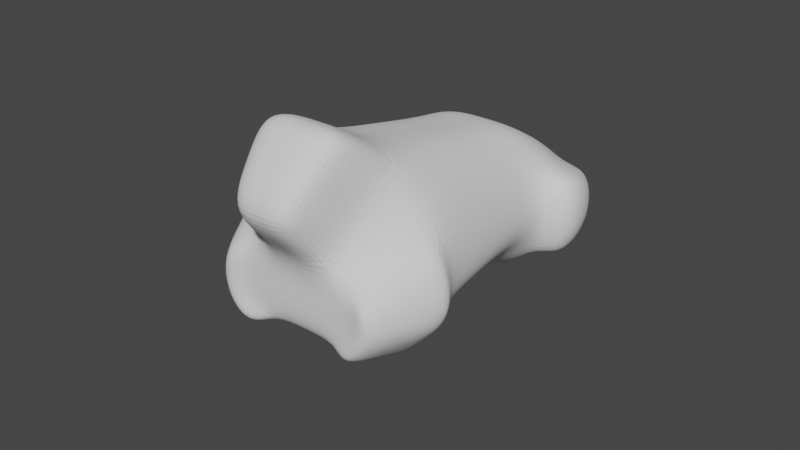 # Source: parts_body_a11_goat.blend  (saved by Blender 3.4.6; exported with 4.5.12 LTS)
import bpy
from mathutils import Matrix  # noqa: F401  (used for matrix-valued properties, if any)

bpy.ops.wm.read_factory_settings(use_empty=True)
scene = bpy.context.scene
scene.name = 'Scene'

# ---- collections
col_collection = bpy.data.collections.new('Collection'); scene.collection.children.link(col_collection)

# ---- world
world_world = bpy.data.worlds.new('World'); scene.world = world_world
world_world.use_nodes = True; world_world.node_tree.nodes.clear()
_N = world_world.node_tree.nodes; _L = world_world.node_tree.links
n0 = _N.new('ShaderNodeOutputWorld'); n0.name = 'World Output'; n0.location = (300, 300)
n1 = _N.new('ShaderNodeBackground'); n1.name = 'Background'; n1.location = (10, 300)
n1.inputs[0].default_value = (0.05088, 0.05088, 0.05088, 1.0)
_L.new(n1.outputs[0], n0.inputs[0])
n0.is_active_output = True
world_world.color = (0.05088, 0.05088, 0.05088)
world_world.use_sun_shadow = False
world_world.sun_shadow_jitter_overblur = 0.0

# ---- meshes
me_x = bpy.data.meshes.new('立方体')
me_x.from_pydata([(-0.9484, -0.8499, -1.353), (-0.9484, -0.983, -0.5107), (-0.651, 1.244, 0.6009), (-0.651, 1.151, 1.194), (0.8813, -0.8592, -1.294), (0.9829, -0.975, -0.5612), (0.6035, 1.238, 0.6424), (0.6732, 1.156, 1.159), (-1.18, 0.4157, -0.2153), (-1.18, 0.2418, 0.9494), (1.098, 0.3989, -0.1088), (1.224, 0.2562, 0.8582), (-1.453, -0.3879, -1.02), (1.508, -0.5852, 0.2911), (-1.453, -0.603, 0.4043), (1.352, -0.4088, -0.8878), (-1.218, 0.724, 1.267), (1.133, 0.9239, 0.001195), (-1.218, 0.939, -0.09399), (1.263, 0.7369, 1.186), (-0.0005025, 1.262, 0.4883), (-0.0005025, 1.133, 1.307), (0.00031, -0.8247, -1.512), (0.00031, -1.008, -0.3509), (0.0009517, 0.1821, 1.469), (0.0009517, 0.4613, -0.5043), (0.001637, -0.7756, 1.133), (0.001637, -0.3313, -1.378), (0.001063, 0.9798, -0.3523), (0.001063, 0.6832, 1.526), (-0.378, 1.262, 0.4883), (-0.5503, -1.008, -0.3509), (-0.6846, 0.4613, -0.5043), (-0.8425, -0.3313, -1.378), (-0.7062, 0.9798, -0.3523), (-0.378, 1.133, 1.307), (-0.5503, -0.8247, -1.512), (-0.6846, 0.1821, 1.469), (-0.8425, -0.7756, 1.133), (-0.7062, 0.6832, 1.526), (0.377, 1.133, 1.307), (0.5509, -0.8247, -1.512), (0.6865, 0.1821, 1.469), (0.8458, -0.7756, 1.133), (0.7083, 0.6832, 1.526), (0.377, 1.262, 0.4883), (0.5509, -1.008, -0.3509), (0.6865, 0.4613, -0.5043), (0.8458, -0.3313, -1.378), (0.7083, 0.9798, -0.3523), (-1.101, -0.9165, -0.9316), (-0.7555, 1.198, 0.8976), (0.7545, 1.198, 0.8976), (1.101, -0.9165, -0.9316), (1.372, 0.362, 0.1881), (-1.37, 0.362, 0.1881), (-1.687, -0.4538, -0.5402), (1.69, -0.4538, -0.5402), (-1.572, 0.7499, 1.289), (0.00031, -0.9165, -0.9316), (-0.0005025, 1.198, 0.8976), (-0.378, 1.198, 0.8976), (-0.5503, -0.9165, -0.9316), (0.5509, -0.9165, -0.9316), (0.377, 1.198, 0.8976), (-1.199, 0.7106, -0.3336), (1.244, 0.4965, 1.022), (-1.199, 0.4829, 1.108), (1.115, 0.6947, -0.2328), (0.001007, 0.7538, -0.6073), (0.001007, 0.4257, 1.613), (-0.6954, 0.7538, -0.6073), (-0.6954, 0.4257, 1.613), (0.6974, 0.4257, 1.613), (0.6974, 0.7538, -0.6073), (-1.392, 0.5967, 0.3874), (1.394, 0.5967, 0.3874), (1.192, 1.215, 0.8717), (1.041, 1.256, 0.6165), (1.571, 0.9621, -0.007264), (1.553, 0.7329, -0.2413), (1.111, 1.174, 1.133), (1.701, 0.7751, 1.177), (1.853, 0.8697, 0.5783), (1.682, 0.5347, 1.014), (1.832, 0.6349, 0.3789), (-1.005, 1.16, 1.202), (-1.11, 1.207, 0.9057), (-1.005, 1.254, 0.609), (-1.553, 0.5087, 1.13), (-1.572, 0.9648, -0.07203), (-1.767, 0.8574, 0.6087), (-1.746, 0.6226, 0.4094), (-1.553, 0.7365, -0.3117), (1.246, -0.7801, -0.135), (-1.201, -0.793, -0.05318), (-1.282, -0.8907, -1.56), (0.0009734, -0.578, -1.445), (-0.6964, -0.578, -1.445), (-0.6964, -0.8919, 0.3909), (0.6983, -0.8919, 0.3909), (0.6983, -0.578, -1.445), (-1.534, -0.6597, -1.394), (-1.317, -0.1806, 0.6769), (1.225, -0.004945, -0.4983), (-1.317, 0.0139, -0.6176), (1.366, -0.1645, 0.5747), (0.001294, 0.06504, -0.9413), (0.001294, -0.2967, 1.301), (-0.7636, 0.06504, -0.9413), (-0.7636, -0.2967, 1.301), (0.7662, -0.2967, 1.301), (0.7662, 0.06504, -0.9413), (1.531, -0.0459, -0.1761), (-1.528, -0.0459, -0.1761), (1.507, -0.8063, -0.2965), (1.244, -1.001, -0.7226), (1.363, -0.9427, -1.093), (1.143, -0.8854, -1.455), (0.8123, -0.8509, -1.674), (1.378, -0.6602, -1.252), (1.614, -0.435, -1.049), (1.951, -0.48, -0.7017), (1.107, -0.3575, -1.54), (0.9597, -0.6042, -1.607), (1.769, -0.6113, 0.1297), (1.657, -0.7113, -0.8974), (-1.434, -0.9572, -1.139), (-1.282, -1.024, -0.7182), (-1.534, -0.8338, -0.2607), (-1.786, -0.6438, 0.1968), (-2.02, -0.4945, -0.7477), (-1.786, -0.4287, -1.227), (-1.176, -0.372, -1.586), (-0.8835, -0.8654, -1.72), (-1.03, -0.6187, -1.653), (-1.727, -0.7259, -0.9434), (0.5509, -1.445, 0.01753), (0.00031, -1.445, 0.01753), (-0.8425, -1.213, 1.501), (0.001637, -1.213, 1.501), (0.0009734, -1.329, 0.7594), (-0.5503, -1.445, 0.01753), (-0.6964, -1.329, 0.7594), (0.8458, -1.213, 1.501), (0.6983, -1.329, 0.7594)], [], [(16, 3, 86, 58), (64, 40, 7, 52), (57, 13, 125, 122), (62, 31, 1, 50), (5, 53, 117, 116), (99, 95, 1, 31), (72, 67, 9, 37), (74, 68, 10, 47), (76, 66, 11, 54), (114, 103, 9, 55), (36, 0, 96, 134), (110, 103, 14, 38), (112, 104, 15, 48), (113, 106, 13, 57), (66, 76, 85, 84), (45, 6, 17, 49), (35, 3, 16, 39), (67, 16, 58, 89), (40, 21, 29, 44), (30, 20, 28, 34), (109, 107, 27, 33), (111, 108, 26, 43), (71, 69, 25, 32), (73, 70, 24, 42), (100, 43, 144, 145), (98, 97, 22, 36), (63, 46, 23, 59), (61, 35, 21, 60), (51, 3, 35, 61), (56, 12, 132, 131), (65, 71, 32, 8), (105, 109, 33, 12), (2, 30, 34, 18), (21, 35, 39, 29), (108, 110, 38, 26), (70, 72, 37, 24), (26, 38, 139, 140), (59, 23, 31, 62), (53, 5, 46, 63), (94, 100, 46, 5), (66, 73, 42, 11), (106, 111, 43, 13), (7, 40, 44, 19), (20, 45, 49, 28), (107, 112, 48, 27), (69, 74, 47, 25), (97, 101, 41, 22), (60, 21, 40, 64), (20, 60, 64, 45), (4, 53, 63, 41), (22, 59, 62, 36), (2, 51, 61, 30), (30, 61, 60, 20), (41, 63, 59, 22), (2, 18, 90, 88), (19, 66, 84, 82), (104, 113, 57, 15), (14, 56, 131, 130), (105, 114, 55, 8), (68, 76, 54, 10), (36, 62, 50, 0), (15, 57, 122, 121), (45, 64, 52, 6), (51, 2, 88, 87), (76, 68, 80, 85), (8, 55, 75, 65), (28, 49, 74, 69), (19, 44, 73, 66), (29, 39, 72, 70), (18, 34, 71, 65), (44, 29, 70, 73), (34, 28, 69, 71), (55, 9, 67, 75), (52, 7, 81, 77), (49, 17, 68, 74), (39, 16, 67, 72), (77, 81, 82, 83), (78, 77, 83, 79), (79, 83, 85, 80), (83, 82, 84, 85), (6, 52, 77, 78), (7, 19, 82, 81), (17, 6, 78, 79), (68, 17, 79, 80), (91, 58, 86, 87), (92, 89, 58, 91), (93, 92, 91, 90), (90, 91, 87, 88), (65, 75, 92, 93), (3, 51, 87, 86), (18, 65, 93, 90), (75, 67, 89, 92), (4, 41, 119, 118), (33, 98, 135, 133), (27, 48, 101, 97), (13, 43, 100, 94), (31, 23, 138, 142), (98, 36, 134, 135), (33, 27, 97, 98), (43, 26, 140, 144), (1, 95, 129, 128), (38, 14, 95, 99), (101, 48, 123, 124), (48, 15, 121, 123), (12, 56, 114, 105), (10, 54, 113, 104), (25, 47, 112, 107), (11, 42, 111, 106), (24, 37, 110, 108), (8, 32, 109, 105), (42, 24, 108, 111), (32, 25, 107, 109), (54, 11, 106, 113), (47, 10, 104, 112), (37, 9, 103, 110), (56, 14, 103, 114), (126, 115, 116, 117), (124, 120, 118, 119), (120, 126, 117, 118), (121, 122, 126, 120), (123, 121, 120, 124), (122, 125, 115, 126), (94, 5, 116, 115), (13, 94, 115, 125), (53, 4, 118, 117), (41, 101, 124, 119), (136, 129, 130, 131), (102, 135, 134, 96), (102, 136, 131, 132), (96, 127, 136, 102), (132, 133, 135, 102), (127, 128, 129, 136), (0, 50, 127, 96), (50, 1, 128, 127), (95, 14, 130, 129), (12, 33, 133, 132), (145, 141, 138, 137), (141, 143, 142, 138), (140, 139, 143, 141), (144, 140, 141, 145), (46, 100, 145, 137), (99, 31, 142, 143), (23, 46, 137, 138), (38, 99, 143, 139)])
_uv = me_x.uv_layers.new(name='UVマップ')
_uv.uv.foreach_set('vector', [0.875, 0.5625, 0.875, 0.5, 0.875, 0.5, 0.875, 0.5625, 0.5, 0.4375, 0.625, 0.4375, 0.625, 0.5, 0.5, 0.5, 0.5, 0.6884, 0.625, 0.6884, 0.625, 0.6884, 0.5, 0.6884, 0.5, 0.9375, 0.625, 0.9375, 0.625, 1.0, 0.5, 1.0, 0.625, 0.75, 0.5, 0.75, 0.5, 0.75, 0.625, 0.75, 0.8125, 0.7192, 0.875, 0.7192, 0.875, 0.75, 0.8125, 0.75, 0.8125, 0.5938, 0.875, 0.5938, 0.875, 0.625, 0.8125, 0.625, 0.3125, 0.5937, 0.375, 0.5938, 0.375, 0.625, 0.3125, 0.625, 0.5, 0.5938, 0.625, 0.5938, 0.625, 0.625, 0.5, 0.625, 0.5, 0.09328, 0.625, 0.09328, 0.625, 0.125, 0.5, 0.125, 0.375, 0.9375, 0.375, 1.0, 0.375, 1.0, 0.375, 0.9375, 0.8125, 0.6567, 0.875, 0.6567, 0.875, 0.6884, 0.8125, 0.6884, 0.3125, 0.6567, 0.375, 0.6567, 0.375, 0.6884, 0.3125, 0.6884, 0.5, 0.6567, 0.625, 0.6567, 0.625, 0.6884, 0.5, 0.6884, 0.625, 0.5938, 0.5, 0.5938, 0.5, 0.5938, 0.625, 0.5938, 0.3125, 0.5, 0.375, 0.5, 0.375, 0.5625, 0.3125, 0.5625, 0.8125, 0.5, 0.875, 0.5, 0.875, 0.5625, 0.8125, 0.5625, 0.875, 0.5938, 0.875, 0.5625, 0.875, 0.5625, 0.875, 0.5938, 0.6875, 0.5, 0.75, 0.5, 0.75, 0.5625, 0.6875, 0.5625, 0.1875, 0.5, 0.25, 0.5, 0.25, 0.5625, 0.1875, 0.5625, 0.1875, 0.6567, 0.25, 0.6567, 0.25, 0.6884, 0.1875, 0.6884, 0.6875, 0.6567, 0.75, 0.6567, 0.75, 0.6884, 0.6875, 0.6884, 0.1875, 0.5938, 0.25, 0.5938, 0.25, 0.625, 0.1875, 0.625, 0.6875, 0.5938, 0.75, 0.5938, 0.75, 0.625, 0.6875, 0.625, 0.6875, 0.7192, 0.6875, 0.6884, 0.6875, 0.6884, 0.6875, 0.7192, 0.1875, 0.7192, 0.25, 0.7192, 0.25, 0.75, 0.1875, 0.75, 0.5, 0.8125, 0.625, 0.8125, 0.625, 0.875, 0.5, 0.875, 0.5, 0.3125, 0.625, 0.3125, 0.625, 0.375, 0.5, 0.375, 0.5, 0.25, 0.625, 0.25, 0.625, 0.3125, 0.5, 0.3125, 0.5, 0.06157, 0.375, 0.06157, 0.375, 0.06157, 0.5, 0.06157, 0.125, 0.5938, 0.1875, 0.5938, 0.1875, 0.625, 0.125, 0.625, 0.125, 0.6567, 0.1875, 0.6567, 0.1875, 0.6884, 0.125, 0.6884, 0.125, 0.5, 0.1875, 0.5, 0.1875, 0.5625, 0.125, 0.5625, 0.75, 0.5, 0.8125, 0.5, 0.8125, 0.5625, 0.75, 0.5625, 0.75, 0.6567, 0.8125, 0.6567, 0.8125, 0.6884, 0.75, 0.6884, 0.75, 0.5938, 0.8125, 0.5938, 0.8125, 0.625, 0.75, 0.625, 0.75, 0.6884, 0.8125, 0.6884, 0.8125, 0.6884, 0.75, 0.6884, 0.5, 0.875, 0.625, 0.875, 0.625, 0.9375, 0.5, 0.9375, 0.5, 0.75, 0.625, 0.75, 0.625, 0.8125, 0.5, 0.8125, 0.625, 0.7192, 0.6875, 0.7192, 0.6875, 0.75, 0.625, 0.75, 0.625, 0.5938, 0.6875, 0.5938, 0.6875, 0.625, 0.625, 0.625, 0.625, 0.6567, 0.6875, 0.6567, 0.6875, 0.6884, 0.625, 0.6884, 0.625, 0.5, 0.6875, 0.5, 0.6875, 0.5625, 0.625, 0.5625, 0.25, 0.5, 0.3125, 0.5, 0.3125, 0.5625, 0.25, 0.5625, 0.25, 0.6567, 0.3125, 0.6567, 0.3125, 0.6884, 0.25, 0.6884, 0.25, 0.5938, 0.3125, 0.5937, 0.3125, 0.625, 0.25, 0.625, 0.25, 0.7192, 0.3125, 0.7192, 0.3125, 0.75, 0.25, 0.75, 0.5, 0.375, 0.625, 0.375, 0.625, 0.4375, 0.5, 0.4375, 0.375, 0.375, 0.5, 0.375, 0.5, 0.4375, 0.375, 0.4375, 0.375, 0.75, 0.5, 0.75, 0.5, 0.8125, 0.375, 0.8125, 0.375, 0.875, 0.5, 0.875, 0.5, 0.9375, 0.375, 0.9375, 0.375, 0.25, 0.5, 0.25, 0.5, 0.3125, 0.375, 0.3125, 0.375, 0.3125, 0.5, 0.3125, 0.5, 0.375, 0.375, 0.375, 0.375, 0.8125, 0.5, 0.8125, 0.5, 0.875, 0.375, 0.875, 0.125, 0.5, 0.125, 0.5625, 0.125, 0.5625, 0.125, 0.5, 0.625, 0.5625, 0.625, 0.5938, 0.625, 0.5938, 0.625, 0.5625, 0.375, 0.6567, 0.5, 0.6567, 0.5, 0.6884, 0.375, 0.6884, 0.625, 0.06157, 0.5, 0.06157, 0.5, 0.06157, 0.625, 0.06157, 0.375, 0.09328, 0.5, 0.09328, 0.5, 0.125, 0.375, 0.125, 0.375, 0.5938, 0.5, 0.5938, 0.5, 0.625, 0.375, 0.625, 0.375, 0.9375, 0.5, 0.9375, 0.5, 1.0, 0.375, 1.0, 0.375, 0.6884, 0.5, 0.6884, 0.5, 0.6884, 0.375, 0.6884, 0.375, 0.4375, 0.5, 0.4375, 0.5, 0.5, 0.375, 0.5, 0.5, 0.25, 0.375, 0.25, 0.375, 0.25, 0.5, 0.25, 0.5, 0.5938, 0.375, 0.5938, 0.375, 0.5938, 0.5, 0.5938, 0.375, 0.125, 0.5, 0.125, 0.5, 0.1562, 0.375, 0.1562, 0.25, 0.5625, 0.3125, 0.5625, 0.3125, 0.5937, 0.25, 0.5938, 0.625, 0.5625, 0.6875, 0.5625, 0.6875, 0.5938, 0.625, 0.5938, 0.75, 0.5625, 0.8125, 0.5625, 0.8125, 0.5938, 0.75, 0.5938, 0.125, 0.5625, 0.1875, 0.5625, 0.1875, 0.5938, 0.125, 0.5938, 0.6875, 0.5625, 0.75, 0.5625, 0.75, 0.5938, 0.6875, 0.5938, 0.1875, 0.5625, 0.25, 0.5625, 0.25, 0.5938, 0.1875, 0.5938, 0.5, 0.125, 0.625, 0.125, 0.625, 0.1562, 0.5, 0.1562, 0.5, 0.5, 0.625, 0.5, 0.625, 0.5, 0.5, 0.5, 0.3125, 0.5625, 0.375, 0.5625, 0.375, 0.5938, 0.3125, 0.5937, 0.8125, 0.5625, 0.875, 0.5625, 0.875, 0.5938, 0.8125, 0.5938, 0.5, 0.5, 0.625, 0.5, 0.625, 0.5625, 0.5, 0.5625, 0.375, 0.5, 0.5, 0.5, 0.5, 0.5625, 0.375, 0.5625, 0.375, 0.5625, 0.5, 0.5625, 0.5, 0.5938, 0.375, 0.5938, 0.5, 0.5625, 0.625, 0.5625, 0.625, 0.5938, 0.5, 0.5938, 0.375, 0.5, 0.5, 0.5, 0.5, 0.5, 0.375, 0.5, 0.625, 0.5, 0.625, 0.5625, 0.625, 0.5625, 0.625, 0.5, 0.375, 0.5625, 0.375, 0.5, 0.375, 0.5, 0.375, 0.5625, 0.375, 0.5938, 0.375, 0.5625, 0.375, 0.5625, 0.375, 0.5938, 0.5, 0.1875, 0.625, 0.1875, 0.625, 0.25, 0.5, 0.25, 0.5, 0.1562, 0.625, 0.1562, 0.625, 0.1875, 0.5, 0.1875, 0.375, 0.1562, 0.5, 0.1562, 0.5, 0.1875, 0.375, 0.1875, 0.375, 0.1875, 0.5, 0.1875, 0.5, 0.25, 0.375, 0.25, 0.375, 0.1562, 0.5, 0.1562, 0.5, 0.1562, 0.375, 0.1562, 0.625, 0.25, 0.5, 0.25, 0.5, 0.25, 0.625, 0.25, 0.125, 0.5625, 0.125, 0.5938, 0.125, 0.5938, 0.125, 0.5625, 0.5, 0.1562, 0.625, 0.1562, 0.625, 0.1562, 0.5, 0.1562, 0.375, 0.75, 0.375, 0.8125, 0.375, 0.8125, 0.375, 0.75, 0.1875, 0.6884, 0.1875, 0.7192, 0.1875, 0.7192, 0.1875, 0.6884, 0.25, 0.6884, 0.3125, 0.6884, 0.3125, 0.7192, 0.25, 0.7192, 0.625, 0.6884, 0.6875, 0.6884, 0.6875, 0.7192, 0.625, 0.7192, 0.625, 0.9375, 0.625, 0.875, 0.625, 0.875, 0.625, 0.9375, 0.1875, 0.7192, 0.1875, 0.75, 0.1875, 0.75, 0.1875, 0.7192, 0.1875, 0.6884, 0.25, 0.6884, 0.25, 0.7192, 0.1875, 0.7192, 0.6875, 0.6884, 0.75, 0.6884, 0.75, 0.6884, 0.6875, 0.6884, 0.875, 0.75, 0.875, 0.7192, 0.875, 0.7192, 0.875, 0.75, 0.8125, 0.6884, 0.875, 0.6884, 0.875, 0.7192, 0.8125, 0.7192, 0.3125, 0.7192, 0.3125, 0.6884, 0.3125, 0.6884, 0.3125, 0.7192, 0.3125, 0.6884, 0.375, 0.6884, 0.375, 0.6884, 0.3125, 0.6884, 0.375, 0.06157, 0.5, 0.06157, 0.5, 0.09328, 0.375, 0.09328, 0.375, 0.625, 0.5, 0.625, 0.5, 0.6567, 0.375, 0.6567, 0.25, 0.625, 0.3125, 0.625, 0.3125, 0.6567, 0.25, 0.6567, 0.625, 0.625, 0.6875, 0.625, 0.6875, 0.6567, 0.625, 0.6567, 0.75, 0.625, 0.8125, 0.625, 0.8125, 0.6567, 0.75, 0.6567, 0.125, 0.625, 0.1875, 0.625, 0.1875, 0.6567, 0.125, 0.6567, 0.6875, 0.625, 0.75, 0.625, 0.75, 0.6567, 0.6875, 0.6567, 0.1875, 0.625, 0.25, 0.625, 0.25, 0.6567, 0.1875, 0.6567, 0.5, 0.625, 0.625, 0.625, 0.625, 0.6567, 0.5, 0.6567, 0.3125, 0.625, 0.375, 0.625, 0.375, 0.6567, 0.3125, 0.6567, 0.8125, 0.625, 0.875, 0.625, 0.875, 0.6567, 0.8125, 0.6567, 0.5, 0.06157, 0.625, 0.06157, 0.625, 0.09328, 0.5, 0.09328, 0.5, 0.7192, 0.625, 0.7192, 0.625, 0.75, 0.5, 0.75, 0.3125, 0.7192, 0.375, 0.7192, 0.375, 0.75, 0.3125, 0.75, 0.375, 0.7192, 0.5, 0.7192, 0.5, 0.75, 0.375, 0.75, 0.375, 0.6884, 0.5, 0.6884, 0.5, 0.7192, 0.375, 0.7192, 0.3125, 0.6884, 0.375, 0.6884, 0.375, 0.7192, 0.3125, 0.7192, 0.5, 0.6884, 0.625, 0.6884, 0.625, 0.7192, 0.5, 0.7192, 0.625, 0.7192, 0.625, 0.75, 0.625, 0.75, 0.625, 0.7192, 0.625, 0.6884, 0.625, 0.7192, 0.625, 0.7192, 0.625, 0.6884, 0.5, 0.75, 0.375, 0.75, 0.375, 0.75, 0.5, 0.75, 0.3125, 0.75, 0.3125, 0.7192, 0.3125, 0.7192, 0.3125, 0.75, 0.5, 0.03078, 0.625, 0.03078, 0.625, 0.06157, 0.5, 0.06157, 0.125, 0.7192, 0.1875, 0.7192, 0.1875, 0.75, 0.125, 0.75, 0.375, 0.03078, 0.5, 0.03078, 0.5, 0.06157, 0.375, 0.06157, 0.375, 0.0, 0.5, 0.0, 0.5, 0.03078, 0.375, 0.03078, 0.125, 0.6884, 0.1875, 0.6884, 0.1875, 0.7192, 0.125, 0.7192, 0.5, 0.0, 0.625, 0.0, 0.625, 0.03078, 0.5, 0.03078, 0.375, 1.0, 0.5, 1.0, 0.5, 1.0, 0.375, 1.0, 0.5, 1.0, 0.625, 1.0, 0.625, 1.0, 0.5, 1.0, 0.875, 0.7192, 0.875, 0.6884, 0.875, 0.6884, 0.875, 0.7192, 0.125, 0.6884, 0.1875, 0.6884, 0.1875, 0.6884, 0.125, 0.6884, 0.6875, 0.7192, 0.75, 0.7192, 0.75, 0.75, 0.6875, 0.75, 0.75, 0.7192, 0.8125, 0.7192, 0.8125, 0.75, 0.75, 0.75, 0.75, 0.6884, 0.8125, 0.6884, 0.8125, 0.7192, 0.75, 0.7192, 0.6875, 0.6884, 0.75, 0.6884, 0.75, 0.7192, 0.6875, 0.7192, 0.6875, 0.75, 0.6875, 0.7192, 0.6875, 0.7192, 0.6875, 0.75, 0.8125, 0.7192, 0.8125, 0.75, 0.8125, 0.75, 0.8125, 0.7192, 0.625, 0.875, 0.625, 0.8125, 0.625, 0.8125, 0.625, 0.875, 0.8125, 0.6884, 0.8125, 0.7192, 0.8125, 0.7192, 0.8125, 0.6884])
me_x.update()

# ---- objects
ob_x = bpy.data.objects.new('立方体', me_x)

# ---- transforms, parenting, visibility, modifiers, constraints
ob_x.location = (0.0, 0.0, 0.0)
ob_x.rotation_euler = (-0.3522, -7.659e-17, 1.363e-17)
ob_x.scale = (10.8, 26.6, 11.47)
_m = ob_x.modifiers.new('細分化', 'SUBSURF')
_m.levels = 2
_m.render_levels = 3

# ---- collection membership
col_collection.objects.link(ob_x)

# ---- scene / render settings (as saved in the file)
scene.frame_start = 1; scene.frame_end = 250; scene.frame_set(1)
scene.render.engine = 'CYCLES'
scene.cycles.sampling_pattern = 'TABULATED_SOBOL'
scene.cycles.use_light_tree = False
scene.view_settings.view_transform = 'Filmic'
bpy.context.view_layer.update()

# ---- added for rendering (the .blend has no active camera and no usable light): camera, sun
cam_auto = bpy.data.cameras.new('AutoCamera')
cam_auto.lens = 50.0
cam_auto.sensor_width = 36.0
cam_auto.clip_end = 1782.81
ob_auto_camera = bpy.data.objects.new('AutoCamera', cam_auto)
scene.collection.objects.link(ob_auto_camera)
ob_auto_camera.location = (101.215, -124.4, 81.5298)
ob_auto_camera.rotation_euler = (1.09748, -7.21219e-08, 0.694738)
scene.camera = ob_auto_camera
light_auto_sun = bpy.data.lights.new('AutoSun', 'SUN')
light_auto_sun.energy = 3.0
light_auto_sun.angle = 0.0523599
ob_auto_sun = bpy.data.objects.new('AutoSun', light_auto_sun)
scene.collection.objects.link(ob_auto_sun)
ob_auto_sun.rotation_euler = (0.872665, 0.174533, 0.523599)
bpy.context.view_layer.update()
